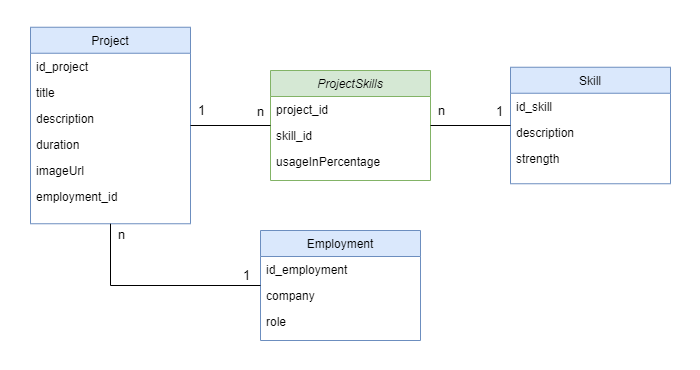

The diagram above was exported from draw.io. Its source (the exported page's mxGraphModel, read from the mxfile embedded in the PNG):
<mxGraphModel dx="1422" dy="772" grid="1" gridSize="10" guides="1" tooltips="1" connect="1" arrows="1" fold="1" page="1" pageScale="1" pageWidth="827" pageHeight="1169" math="0" shadow="0">
  <root>
    <mxCell id="WIyWlLk6GJQsqaUBKTNV-0" />
    <mxCell id="WIyWlLk6GJQsqaUBKTNV-1" parent="WIyWlLk6GJQsqaUBKTNV-0" />
    <mxCell id="sWnANPGU5CzRx6kgzsIc-17" value="" style="rounded=0;whiteSpace=wrap;html=1;fontSize=13;strokeWidth=0;strokeColor=none;" vertex="1" parent="WIyWlLk6GJQsqaUBKTNV-1">
      <mxGeometry x="50" y="130" width="700" height="370" as="geometry" />
    </mxCell>
    <mxCell id="zkfFHV4jXpPFQw0GAbJ--0" value="ProjectSkills" style="swimlane;fontStyle=2;align=center;verticalAlign=top;childLayout=stackLayout;horizontal=1;startSize=26;horizontalStack=0;resizeParent=1;resizeLast=0;collapsible=1;marginBottom=0;rounded=0;shadow=0;strokeWidth=1;fillColor=#d5e8d4;strokeColor=#82b366;" parent="WIyWlLk6GJQsqaUBKTNV-1" vertex="1">
      <mxGeometry x="320" y="200" width="160" height="110" as="geometry">
        <mxRectangle x="230" y="140" width="160" height="26" as="alternateBounds" />
      </mxGeometry>
    </mxCell>
    <mxCell id="zkfFHV4jXpPFQw0GAbJ--1" value="project_id" style="text;align=left;verticalAlign=top;spacingLeft=4;spacingRight=4;overflow=hidden;rotatable=0;points=[[0,0.5],[1,0.5]];portConstraint=eastwest;" parent="zkfFHV4jXpPFQw0GAbJ--0" vertex="1">
      <mxGeometry y="26" width="160" height="26" as="geometry" />
    </mxCell>
    <mxCell id="zkfFHV4jXpPFQw0GAbJ--2" value="skill_id" style="text;align=left;verticalAlign=top;spacingLeft=4;spacingRight=4;overflow=hidden;rotatable=0;points=[[0,0.5],[1,0.5]];portConstraint=eastwest;rounded=0;shadow=0;html=0;" parent="zkfFHV4jXpPFQw0GAbJ--0" vertex="1">
      <mxGeometry y="52" width="160" height="26" as="geometry" />
    </mxCell>
    <mxCell id="zkfFHV4jXpPFQw0GAbJ--3" value="usageInPercentage" style="text;align=left;verticalAlign=top;spacingLeft=4;spacingRight=4;overflow=hidden;rotatable=0;points=[[0,0.5],[1,0.5]];portConstraint=eastwest;rounded=0;shadow=0;html=0;" parent="zkfFHV4jXpPFQw0GAbJ--0" vertex="1">
      <mxGeometry y="78" width="160" height="26" as="geometry" />
    </mxCell>
    <mxCell id="zkfFHV4jXpPFQw0GAbJ--17" value="Project" style="swimlane;fontStyle=0;align=center;verticalAlign=top;childLayout=stackLayout;horizontal=1;startSize=26;horizontalStack=0;resizeParent=1;resizeLast=0;collapsible=1;marginBottom=0;rounded=0;shadow=0;strokeWidth=1;fillColor=#dae8fc;strokeColor=#6c8ebf;" parent="WIyWlLk6GJQsqaUBKTNV-1" vertex="1">
      <mxGeometry x="80" y="156.75" width="160" height="196.5" as="geometry">
        <mxRectangle x="550" y="140" width="160" height="26" as="alternateBounds" />
      </mxGeometry>
    </mxCell>
    <mxCell id="zkfFHV4jXpPFQw0GAbJ--18" value="id_project" style="text;align=left;verticalAlign=top;spacingLeft=4;spacingRight=4;overflow=hidden;rotatable=0;points=[[0,0.5],[1,0.5]];portConstraint=eastwest;" parent="zkfFHV4jXpPFQw0GAbJ--17" vertex="1">
      <mxGeometry y="26" width="160" height="26" as="geometry" />
    </mxCell>
    <mxCell id="zkfFHV4jXpPFQw0GAbJ--19" value="title" style="text;align=left;verticalAlign=top;spacingLeft=4;spacingRight=4;overflow=hidden;rotatable=0;points=[[0,0.5],[1,0.5]];portConstraint=eastwest;rounded=0;shadow=0;html=0;" parent="zkfFHV4jXpPFQw0GAbJ--17" vertex="1">
      <mxGeometry y="52" width="160" height="26" as="geometry" />
    </mxCell>
    <mxCell id="zkfFHV4jXpPFQw0GAbJ--20" value="description" style="text;align=left;verticalAlign=top;spacingLeft=4;spacingRight=4;overflow=hidden;rotatable=0;points=[[0,0.5],[1,0.5]];portConstraint=eastwest;rounded=0;shadow=0;html=0;" parent="zkfFHV4jXpPFQw0GAbJ--17" vertex="1">
      <mxGeometry y="78" width="160" height="26" as="geometry" />
    </mxCell>
    <mxCell id="zkfFHV4jXpPFQw0GAbJ--21" value="duration" style="text;align=left;verticalAlign=top;spacingLeft=4;spacingRight=4;overflow=hidden;rotatable=0;points=[[0,0.5],[1,0.5]];portConstraint=eastwest;rounded=0;shadow=0;html=0;" parent="zkfFHV4jXpPFQw0GAbJ--17" vertex="1">
      <mxGeometry y="104" width="160" height="26" as="geometry" />
    </mxCell>
    <mxCell id="sWnANPGU5CzRx6kgzsIc-14" value="imageUrl" style="text;align=left;verticalAlign=top;spacingLeft=4;spacingRight=4;overflow=hidden;rotatable=0;points=[[0,0.5],[1,0.5]];portConstraint=eastwest;rounded=0;shadow=0;html=0;" vertex="1" parent="zkfFHV4jXpPFQw0GAbJ--17">
      <mxGeometry y="130" width="160" height="26" as="geometry" />
    </mxCell>
    <mxCell id="sWnANPGU5CzRx6kgzsIc-29" value="employment_id" style="text;align=left;verticalAlign=top;spacingLeft=4;spacingRight=4;overflow=hidden;rotatable=0;points=[[0,0.5],[1,0.5]];portConstraint=eastwest;rounded=0;shadow=0;html=0;" vertex="1" parent="zkfFHV4jXpPFQw0GAbJ--17">
      <mxGeometry y="156" width="160" height="26" as="geometry" />
    </mxCell>
    <mxCell id="sWnANPGU5CzRx6kgzsIc-0" value="Skill" style="swimlane;fontStyle=0;align=center;verticalAlign=top;childLayout=stackLayout;horizontal=1;startSize=26;horizontalStack=0;resizeParent=1;resizeLast=0;collapsible=1;marginBottom=0;rounded=0;shadow=0;strokeWidth=1;fillColor=#dae8fc;strokeColor=#6c8ebf;" vertex="1" parent="WIyWlLk6GJQsqaUBKTNV-1">
      <mxGeometry x="560" y="196.75" width="160" height="116.5" as="geometry">
        <mxRectangle x="550" y="140" width="160" height="26" as="alternateBounds" />
      </mxGeometry>
    </mxCell>
    <mxCell id="sWnANPGU5CzRx6kgzsIc-1" value="id_skill" style="text;align=left;verticalAlign=top;spacingLeft=4;spacingRight=4;overflow=hidden;rotatable=0;points=[[0,0.5],[1,0.5]];portConstraint=eastwest;" vertex="1" parent="sWnANPGU5CzRx6kgzsIc-0">
      <mxGeometry y="26" width="160" height="26" as="geometry" />
    </mxCell>
    <mxCell id="sWnANPGU5CzRx6kgzsIc-2" value="description" style="text;align=left;verticalAlign=top;spacingLeft=4;spacingRight=4;overflow=hidden;rotatable=0;points=[[0,0.5],[1,0.5]];portConstraint=eastwest;rounded=0;shadow=0;html=0;" vertex="1" parent="sWnANPGU5CzRx6kgzsIc-0">
      <mxGeometry y="52" width="160" height="26" as="geometry" />
    </mxCell>
    <mxCell id="sWnANPGU5CzRx6kgzsIc-3" value="strength" style="text;align=left;verticalAlign=top;spacingLeft=4;spacingRight=4;overflow=hidden;rotatable=0;points=[[0,0.5],[1,0.5]];portConstraint=eastwest;rounded=0;shadow=0;html=0;" vertex="1" parent="sWnANPGU5CzRx6kgzsIc-0">
      <mxGeometry y="78" width="160" height="26" as="geometry" />
    </mxCell>
    <mxCell id="sWnANPGU5CzRx6kgzsIc-8" value="" style="endArrow=none;html=1;rounded=0;" edge="1" parent="WIyWlLk6GJQsqaUBKTNV-1" source="zkfFHV4jXpPFQw0GAbJ--0" target="sWnANPGU5CzRx6kgzsIc-0">
      <mxGeometry width="50" height="50" relative="1" as="geometry">
        <mxPoint x="550" y="350" as="sourcePoint" />
        <mxPoint x="600" y="300" as="targetPoint" />
      </mxGeometry>
    </mxCell>
    <mxCell id="sWnANPGU5CzRx6kgzsIc-12" value="n" style="edgeLabel;html=1;align=center;verticalAlign=middle;resizable=0;points=[];fontSize=13;" vertex="1" connectable="0" parent="sWnANPGU5CzRx6kgzsIc-8">
      <mxGeometry x="-0.2286" relative="1" as="geometry">
        <mxPoint x="-21" y="-16" as="offset" />
      </mxGeometry>
    </mxCell>
    <mxCell id="sWnANPGU5CzRx6kgzsIc-13" value="1" style="edgeLabel;html=1;align=center;verticalAlign=middle;resizable=0;points=[];fontSize=13;" vertex="1" connectable="0" parent="sWnANPGU5CzRx6kgzsIc-8">
      <mxGeometry x="0.7" y="-2" relative="1" as="geometry">
        <mxPoint y="-17" as="offset" />
      </mxGeometry>
    </mxCell>
    <mxCell id="sWnANPGU5CzRx6kgzsIc-9" value="" style="endArrow=none;html=1;rounded=0;" edge="1" parent="WIyWlLk6GJQsqaUBKTNV-1" source="zkfFHV4jXpPFQw0GAbJ--0" target="zkfFHV4jXpPFQw0GAbJ--17">
      <mxGeometry width="50" height="50" relative="1" as="geometry">
        <mxPoint x="550" y="350" as="sourcePoint" />
        <mxPoint x="600" y="300" as="targetPoint" />
      </mxGeometry>
    </mxCell>
    <mxCell id="sWnANPGU5CzRx6kgzsIc-10" value="1" style="edgeLabel;html=1;align=center;verticalAlign=middle;resizable=0;points=[];fontSize=13;" vertex="1" connectable="0" parent="sWnANPGU5CzRx6kgzsIc-9">
      <mxGeometry x="0.3857" y="-1" relative="1" as="geometry">
        <mxPoint x="-15" y="-15" as="offset" />
      </mxGeometry>
    </mxCell>
    <mxCell id="sWnANPGU5CzRx6kgzsIc-11" value="n" style="edgeLabel;html=1;align=center;verticalAlign=middle;resizable=0;points=[];fontSize=13;" vertex="1" connectable="0" parent="sWnANPGU5CzRx6kgzsIc-9">
      <mxGeometry x="-0.7143" y="5" relative="1" as="geometry">
        <mxPoint y="-20" as="offset" />
      </mxGeometry>
    </mxCell>
    <mxCell id="sWnANPGU5CzRx6kgzsIc-19" value="Employment" style="swimlane;fontStyle=0;align=center;verticalAlign=top;childLayout=stackLayout;horizontal=1;startSize=26;horizontalStack=0;resizeParent=1;resizeLast=0;collapsible=1;marginBottom=0;rounded=0;shadow=0;strokeWidth=1;fillColor=#dae8fc;strokeColor=#6c8ebf;" vertex="1" parent="WIyWlLk6GJQsqaUBKTNV-1">
      <mxGeometry x="310" y="360" width="160" height="110" as="geometry">
        <mxRectangle x="550" y="140" width="160" height="26" as="alternateBounds" />
      </mxGeometry>
    </mxCell>
    <mxCell id="sWnANPGU5CzRx6kgzsIc-20" value="id_employment" style="text;align=left;verticalAlign=top;spacingLeft=4;spacingRight=4;overflow=hidden;rotatable=0;points=[[0,0.5],[1,0.5]];portConstraint=eastwest;" vertex="1" parent="sWnANPGU5CzRx6kgzsIc-19">
      <mxGeometry y="26" width="160" height="26" as="geometry" />
    </mxCell>
    <mxCell id="sWnANPGU5CzRx6kgzsIc-21" value="company" style="text;align=left;verticalAlign=top;spacingLeft=4;spacingRight=4;overflow=hidden;rotatable=0;points=[[0,0.5],[1,0.5]];portConstraint=eastwest;rounded=0;shadow=0;html=0;" vertex="1" parent="sWnANPGU5CzRx6kgzsIc-19">
      <mxGeometry y="52" width="160" height="26" as="geometry" />
    </mxCell>
    <mxCell id="sWnANPGU5CzRx6kgzsIc-22" value="role" style="text;align=left;verticalAlign=top;spacingLeft=4;spacingRight=4;overflow=hidden;rotatable=0;points=[[0,0.5],[1,0.5]];portConstraint=eastwest;rounded=0;shadow=0;html=0;" vertex="1" parent="sWnANPGU5CzRx6kgzsIc-19">
      <mxGeometry y="78" width="160" height="26" as="geometry" />
    </mxCell>
    <mxCell id="sWnANPGU5CzRx6kgzsIc-26" value="" style="endArrow=none;html=1;rounded=0;fontSize=13;edgeStyle=orthogonalEdgeStyle;" edge="1" parent="WIyWlLk6GJQsqaUBKTNV-1" source="sWnANPGU5CzRx6kgzsIc-19" target="zkfFHV4jXpPFQw0GAbJ--17">
      <mxGeometry width="50" height="50" relative="1" as="geometry">
        <mxPoint x="550" y="350" as="sourcePoint" />
        <mxPoint x="600" y="300" as="targetPoint" />
      </mxGeometry>
    </mxCell>
    <mxCell id="sWnANPGU5CzRx6kgzsIc-27" value="1" style="edgeLabel;html=1;align=center;verticalAlign=middle;resizable=0;points=[];fontSize=13;" vertex="1" connectable="0" parent="sWnANPGU5CzRx6kgzsIc-26">
      <mxGeometry x="-0.8596" y="1" relative="1" as="geometry">
        <mxPoint y="-12" as="offset" />
      </mxGeometry>
    </mxCell>
    <mxCell id="sWnANPGU5CzRx6kgzsIc-28" value="n" style="edgeLabel;html=1;align=center;verticalAlign=middle;resizable=0;points=[];fontSize=13;" vertex="1" connectable="0" parent="sWnANPGU5CzRx6kgzsIc-26">
      <mxGeometry x="0.8772" y="-2" relative="1" as="geometry">
        <mxPoint x="8" y="-3" as="offset" />
      </mxGeometry>
    </mxCell>
  </root>
</mxGraphModel>